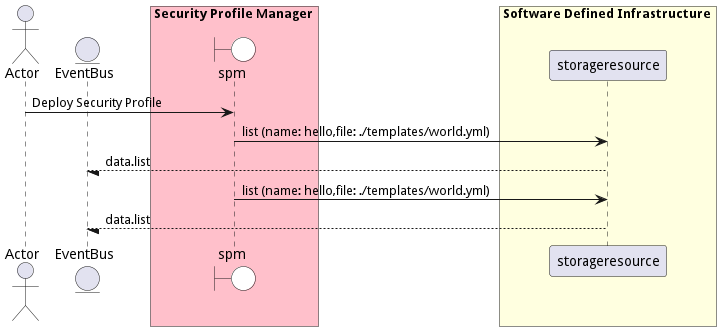

The diagram above was rendered by PlantUML. Its source (embedded in the PNG):
@startuml

actor "Actor"


entity EventBus

box Security Profile Manager #pink
    boundary spm #white
end box


box Software Defined Infrastructure #lightyellow
            participant storageresource
    end box


"Actor" -> spm: Deploy Security Profile

    spm -> "storageresource": list (name: hello,file: ./templates/world.yml)

    "storageresource" --/ EventBus: data.list

    spm -> "storageresource": list (name: hello,file: ./templates/world.yml)

    "storageresource" --/ EventBus: data.list



@enduml